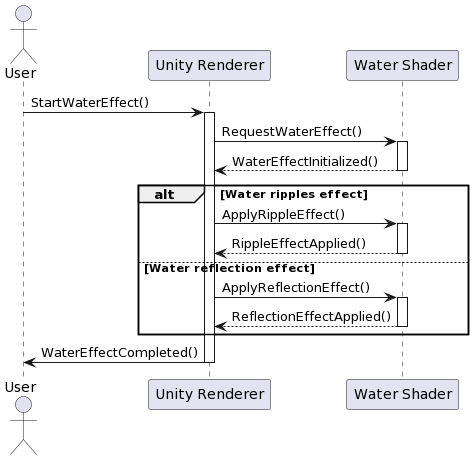

The diagram above was rendered by PlantUML. Its source (embedded in the PNG):
@startuml
actor User
participant "Unity Renderer" as Renderer
participant "Water Shader" as Shader

User -> Renderer: StartWaterEffect()
activate Renderer
Renderer -> Shader: RequestWaterEffect()
activate Shader
Shader --> Renderer: WaterEffectInitialized()
deactivate Shader

alt Water ripples effect
    Renderer -> Shader: ApplyRippleEffect()
    activate Shader
    Shader --> Renderer: RippleEffectApplied()
    deactivate Shader
else Water reflection effect
    Renderer -> Shader: ApplyReflectionEffect()
    activate Shader
    Shader --> Renderer: ReflectionEffectApplied()
    deactivate Shader
end

Renderer -> User: WaterEffectCompleted()
deactivate Renderer
@enduml